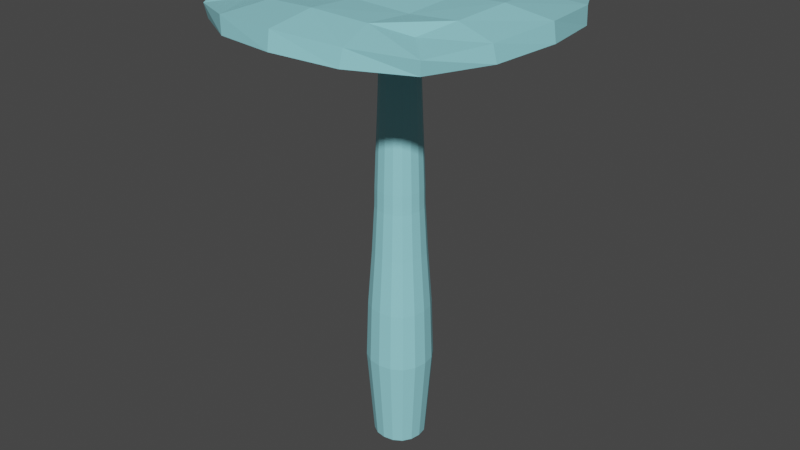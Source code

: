 # Source: shrooom02.blend  (saved by Blender 2.82.7; exported with 4.5.12 LTS)
import bpy
from mathutils import Matrix  # noqa: F401  (used for matrix-valued properties, if any)

bpy.ops.wm.read_factory_settings(use_empty=True)
scene = bpy.context.scene
scene.name = 'Scene'

# ---- collections
col_collection = bpy.data.collections.new('Collection'); scene.collection.children.link(col_collection)

# ---- materials (node trees are filled in below, after node groups)
mat_material = bpy.data.materials.new('Material')
mat_material.alpha_threshold = 0.0
mat_material.use_transparent_shadow = False
mat_material.line_color = (0.0, 0.0, 0.0, 1.0)

# ---- material node trees
mat_material.use_nodes = True; mat_material.node_tree.nodes.clear()
_N = mat_material.node_tree.nodes; _L = mat_material.node_tree.links
n0 = _N.new('ShaderNodeOutputMaterial'); n0.name = 'Material Output'; n0.location = (300, 300)
n1 = _N.new('ShaderNodeBsdfPrincipled'); n1.name = 'Principled BSDF'; n1.location = (10, 300)
n1.distribution = 'GGX'
n1.subsurface_method = 'BURLEY'
n1.inputs[0].default_value = (0.3071, 0.7324, 0.8, 1.0)
n1.inputs[2].default_value = 0.4
n1.inputs[3].default_value = 1.45
n1.inputs[27].default_value = (0.0, 0.0, 0.0, 1.0)
n1.inputs[28].default_value = 1.0
_L.new(n1.outputs[0], n0.inputs[0])
n0.is_active_output = True

# ---- world
world_world = bpy.data.worlds.new('World'); scene.world = world_world
world_world.use_nodes = True; world_world.node_tree.nodes.clear()
_N = world_world.node_tree.nodes; _L = world_world.node_tree.links
n0 = _N.new('ShaderNodeOutputWorld'); n0.name = 'World Output'; n0.location = (300, 300)
n1 = _N.new('ShaderNodeBackground'); n1.name = 'Background'; n1.location = (10, 300)
n1.inputs[0].default_value = (0.05088, 0.05088, 0.05088, 1.0)
_L.new(n1.outputs[0], n0.inputs[0])
n0.is_active_output = True
world_world.color = (0.05088, 0.05088, 0.05088)
world_world.use_sun_shadow = False
world_world.sun_shadow_jitter_overblur = 0.0

# ---- meshes
me_cube = bpy.data.meshes.new('Cube')
me_cube.from_pydata([(0.915, 0.915, 4.634), (0.915, -0.915, 4.634), (-0.915, 0.915, 4.634), (-0.915, -0.915, 4.634), (1.189, 1.189, 4.448), (0.1903, 0.1903, -0.06437), (-0.1903, -0.1903, -0.06437), (-1.189, -1.189, 4.448), (1.189, -1.189, 4.448), (0.1903, -0.1903, -0.06437), (-1.189, 1.189, 4.448), (-0.1903, 0.1903, -0.06437), (0.5429, -1.049, 4.707), (1.51e-08, -1.116, 4.747), (-0.5429, -1.049, 4.707), (1.049, 0.5429, 4.707), (1.116, -8.107e-09, 4.747), (1.049, -0.5429, 4.707), (-1.049, -0.5429, 4.707), (-1.116, 7.233e-09, 4.747), (-1.049, 0.5429, 4.707), (-0.5429, 1.049, 4.707), (2.192e-08, 1.116, 4.747), (0.5429, 1.049, 4.707), (0.5786, 0.5786, 4.682), (2.874e-08, 0.6097, 4.716), (-0.5786, 0.5786, 4.682), (0.6097, -1.663e-08, 4.716), (6.58e-09, 1.064e-08, 4.588), (-0.6097, 5.528e-09, 4.716), (0.5786, -0.5786, 4.682), (-1.942e-09, -0.6097, 4.716), (-0.5786, -0.5786, 4.682), (0.104, -0.2441, -0.06361), (0.6562, -1.513, 4.477), (1.892e-08, -0.262, -0.06295), (3.591e-08, -1.623, 4.501), (-0.104, -0.2441, -0.06361), (-0.6562, -1.513, 4.477), (-0.2441, -0.104, -0.06361), (-1.513, -0.6562, 4.477), (-0.262, -1.543e-08, -0.06295), (-1.623, -5.401e-09, 4.501), (-0.2441, 0.104, -0.06361), (-1.513, 0.6562, 4.477), (0.2441, 0.104, -0.06361), (1.513, 0.6562, 4.477), (0.262, -1.573e-08, -0.06295), (1.623, 1.78e-08, 4.501), (0.2441, -0.104, -0.06361), (1.513, -0.6562, 4.477), (-0.104, 0.2441, -0.06361), (-0.6562, 1.513, 4.477), (1.892e-08, 0.262, -0.06295), (4.984e-09, 1.623, 4.501), (0.104, 0.2441, -0.06361), (0.6562, 1.513, 4.477), (0.1741, 0.1741, 2.628), (-0.1741, -0.1741, 2.628), (0.1741, -0.1741, 2.628), (-0.1741, 0.1741, 2.628), (0.09557, -0.2224, 2.633), (1.844e-08, -0.2385, 2.637), (-0.09557, -0.2224, 2.633), (-0.2224, -0.09557, 2.633), (-0.2385, -1.702e-08, 2.637), (-0.2224, 0.09557, 2.633), (0.2224, 0.09557, 2.633), (0.2385, -1.552e-08, 2.637), (0.2224, -0.09557, 2.633), (-0.09557, 0.2224, 2.633), (1.626e-08, 0.2385, 2.637), (0.09557, 0.2224, 2.633), (-0.1515, -0.1515, 3.509), (0.08335, -0.1931, 3.517), (1.771e-08, -0.207, 3.524), (-0.08335, -0.1931, 3.517), (-0.1931, -0.08335, 3.517), (-0.207, -1.818e-08, 3.524), (-0.1931, 0.08335, 3.517), (0.1931, 0.08335, 3.517), (0.207, -1.607e-08, 3.524), (0.1931, -0.08335, 3.517), (-0.08335, 0.1931, 3.517), (1.481e-08, 0.207, 3.524), (0.08335, 0.1931, 3.517), (0.1515, 0.1515, 3.509), (0.1515, -0.1515, 3.509), (-0.1515, 0.1515, 3.509), (0.227, 0.227, 1.479), (0.227, -0.227, 1.479), (-0.227, 0.227, 1.479), (-0.227, -0.227, 1.479), (0.1243, -0.2905, 1.482), (1.947e-08, -0.3117, 1.484), (-0.1243, -0.2905, 1.482), (-0.2905, -0.1243, 1.482), (-0.3117, -1.56e-08, 1.484), (-0.2905, 0.1243, 1.482), (0.2905, 0.1243, 1.482), (0.3117, -1.482e-08, 1.484), (0.2905, -0.1243, 1.482), (-0.1243, 0.2905, 1.482), (1.807e-08, 0.3117, 1.484), (0.1243, 0.2905, 1.482), (-0.1428, -0.1428, 3.844), (0.07867, -0.1818, 3.853), (1.747e-08, -0.1949, 3.862), (-0.07867, -0.1818, 3.853), (-0.1818, -0.07867, 3.853), (-0.1949, -1.862e-08, 3.862), (-0.1818, 0.07867, 3.853), (0.1818, 0.07867, 3.853), (0.1949, -1.623e-08, 3.862), (0.1818, -0.07867, 3.853), (-0.07867, 0.1818, 3.853), (1.425e-08, 0.1949, 3.862), (0.07867, 0.1818, 3.853), (0.1428, 0.1428, 3.844), (0.1428, -0.1428, 3.844), (-0.1428, 0.1428, 3.844), (0.1633, 0.1633, 3.12), (0.1633, -0.1633, 3.12), (-0.1633, 0.1633, 3.12), (-0.1633, -0.1633, 3.12), (0.0897, -0.2083, 3.125), (1.803e-08, -0.2233, 3.13), (-0.0897, -0.2083, 3.125), (-0.2083, -0.0897, 3.125), (-0.2233, -1.768e-08, 3.13), (-0.2083, 0.0897, 3.125), (0.2083, 0.0897, 3.125), (0.2233, -1.584e-08, 3.13), (0.2083, -0.0897, 3.125), (-0.0897, 0.2083, 3.125), (1.544e-08, 0.2233, 3.13), (0.0897, 0.2083, 3.125), (-0.1956, -0.1956, 2.069), (0.1072, -0.25, 2.073), (1.883e-08, -0.2681, 2.076), (-0.1072, -0.25, 2.073), (-0.25, -0.1072, 2.073), (-0.2681, -1.645e-08, 2.076), (-0.25, 0.1072, 2.073), (0.25, 0.1072, 2.073), (0.2681, -1.527e-08, 2.076), (0.25, -0.1072, 2.073), (-0.1072, 0.25, 2.073), (1.7e-08, 0.2681, 2.076), (0.1072, 0.25, 2.073), (0.1956, 0.1956, 2.069), (0.1956, -0.1956, 2.069), (-0.1956, 0.1956, 2.069), (0.2419, 0.2419, 0.8731), (0.2419, -0.2419, 0.8731), (-0.2419, 0.2419, 0.8731), (-0.2419, -0.2419, 0.8731), (0.1323, -0.3099, 0.8744), (1.988e-08, -0.3327, 0.8755), (-0.1323, -0.3099, 0.8744), (-0.3099, -0.1323, 0.8744), (-0.3327, -1.485e-08, 0.8755), (-0.3099, 0.1323, 0.8744), (0.3099, 0.1323, 0.8744), (0.3327, -1.462e-08, 0.8755), (0.3099, -0.1323, 0.8744), (-0.1323, 0.3099, 0.8744), (1.914e-08, 0.3327, 0.8755), (0.1323, 0.3099, 0.8744), (-0.1402, -0.1402, 4.002), (0.07728, -0.1784, 4.016), (1.737e-08, -0.1913, 4.025), (-0.07728, -0.1784, 4.016), (-0.1784, -0.07728, 4.016), (-0.1913, -1.881e-08, 4.025), (-0.1784, 0.07728, 4.016), (0.1784, 0.07728, 4.016), (0.1913, -1.627e-08, 4.025), (0.1784, -0.07728, 4.016), (-0.07728, 0.1784, 4.016), (1.397e-08, 0.1913, 4.025), (0.07728, 0.1784, 4.016), (0.1402, 0.1402, 4.002), (0.1402, -0.1402, 4.002), (-0.1402, 0.1402, 4.002), (0.1467, 0.1467, 3.681), (0.1467, -0.1467, 3.681), (-0.1467, 0.1467, 3.681), (-0.1467, -0.1467, 3.681), (0.08074, -0.1868, 3.69), (1.758e-08, -0.2003, 3.698), (-0.08074, -0.1868, 3.69), (-0.1868, -0.08074, 3.69), (-0.2003, -1.841e-08, 3.698), (-0.1868, 0.08074, 3.69), (0.1868, 0.08074, 3.69), (0.2003, -1.616e-08, 3.698), (0.1868, -0.08074, 3.69), (-0.08074, 0.1868, 3.69), (1.452e-08, 0.2003, 3.698), (0.08074, 0.1868, 3.69), (-0.4247, -0.4247, 4.226), (0.2343, -0.5404, 4.243), (2.875e-08, -0.5796, 4.26), (-0.2343, -0.5404, 4.243), (-0.5404, -0.2343, 4.243), (-0.5796, -5.668e-09, 4.26), (-0.5404, 0.2343, 4.243), (0.5404, 0.2343, 4.243), (0.5796, 2.547e-09, 4.26), (0.5404, -0.2343, 4.243), (-0.2343, 0.5404, 4.243), (1.779e-08, 0.5796, 4.26), (0.2343, 0.5404, 4.243), (0.4247, 0.4247, 4.226), (0.4247, -0.4247, 4.226), (-0.4247, 0.4247, 4.226), (-0.9728, -0.9728, 4.348), (0.5368, -1.238, 4.373), (3.404e-08, -1.327, 4.395), (-0.5368, -1.238, 4.373), (-1.238, -0.5368, 4.373), (-1.327, -8.999e-09, 4.395), (-1.238, 0.5368, 4.373), (1.238, 0.5368, 4.373), (1.327, 9.961e-09, 4.395), (1.238, -0.5368, 4.373), (-0.5368, 1.238, 4.373), (8.759e-09, 1.327, 4.395), (0.5368, 1.238, 4.373), (0.9728, 0.9728, 4.348), (0.9728, -0.9728, 4.348), (-0.9728, 0.9728, 4.348), (1.211, 1.211, 4.588), (-1.211, -1.211, 4.588), (1.211, -1.211, 4.588), (-1.211, 1.211, 4.588), (0.6843, -1.492, 4.647), (2.8e-08, -1.596, 4.684), (-0.6843, -1.492, 4.647), (-1.492, -0.6843, 4.647), (-1.596, 3.467e-09, 4.684), (-1.492, 0.6843, 4.647), (1.492, 0.6843, 4.647), (1.596, 1.308e-08, 4.684), (1.492, -0.6843, 4.647), (-0.6843, 1.492, 4.647), (9.427e-09, 1.596, 4.684), (0.6843, 1.492, 4.647), (0.1728, 0.1728, 2.758), (0.1728, -0.1728, 2.758), (-0.1728, 0.1728, 2.758), (-0.1728, -0.1728, 2.758), (0.09483, -0.2206, 2.763), (1.829e-08, -0.2366, 2.767), (-0.09483, -0.2206, 2.763), (-0.2206, -0.09483, 2.763), (-0.2366, -1.726e-08, 2.767), (-0.2206, 0.09483, 2.763), (0.2206, 0.09483, 2.763), (0.2366, -1.566e-08, 2.767), (0.2206, -0.09483, 2.763), (-0.09483, 0.2206, 2.763), (1.598e-08, 0.2366, 2.767), (0.09483, 0.2206, 2.763), (-0.1789, -0.1789, 2.487), (0.09815, -0.2285, 2.492), (1.846e-08, -0.2452, 2.496), (-0.09815, -0.2285, 2.492), (-0.2285, -0.09815, 2.492), (-0.2452, -1.697e-08, 2.496), (-0.2285, 0.09815, 2.492), (0.2285, 0.09815, 2.492), (0.2452, -1.554e-08, 2.496), (0.2285, -0.09815, 2.492), (-0.09815, 0.2285, 2.492), (1.635e-08, 0.2452, 2.496), (0.09815, 0.2285, 2.492), (0.1789, 0.1789, 2.487), (0.1789, -0.1789, 2.487), (-0.1789, 0.1789, 2.487), (-0.1755, -0.1755, 2.558), (0.09629, -0.2241, 2.563), (1.848e-08, -0.2404, 2.567), (-0.09629, -0.2241, 2.563), (-0.2241, -0.09629, 2.563), (-0.2404, -1.695e-08, 2.567), (-0.2241, 0.09629, 2.563), (0.2241, 0.09629, 2.563), (0.2404, -1.549e-08, 2.567), (0.2241, -0.09629, 2.563), (-0.09629, 0.2241, 2.563), (1.635e-08, 0.2404, 2.567), (0.09629, 0.2241, 2.563), (0.1755, 0.1755, 2.558), (0.1755, -0.1755, 2.558), (-0.1755, 0.1755, 2.558)], [], [(24, 25, 28, 27), (25, 26, 29, 28), (27, 28, 31, 30), (28, 29, 32, 31), (0, 23, 24, 15), (23, 22, 25, 24), (22, 21, 26, 25), (21, 2, 20, 26), (26, 20, 19, 29), (29, 19, 18, 32), (32, 18, 3, 14), (31, 32, 14, 13), (30, 31, 13, 12), (17, 30, 12, 1), (16, 27, 30, 17), (15, 24, 27, 16), (218, 34, 36, 219), (219, 36, 38, 220), (231, 8, 34, 218), (235, 1, 12, 237), (237, 12, 13, 238), (238, 13, 14, 239), (239, 14, 3, 234), (220, 38, 7, 217), (221, 40, 42, 222), (222, 42, 44, 223), (217, 7, 40, 221), (234, 3, 18, 240), (240, 18, 19, 241), (241, 19, 20, 242), (242, 20, 2, 236), (223, 44, 10, 232), (224, 46, 48, 225), (225, 48, 50, 226), (230, 4, 46, 224), (233, 0, 15, 243), (243, 15, 16, 244), (244, 16, 17, 245), (245, 17, 1, 235), (226, 50, 8, 231), (227, 52, 54, 228), (228, 54, 56, 229), (232, 10, 52, 227), (236, 2, 21, 246), (246, 21, 22, 247), (247, 22, 23, 248), (248, 23, 0, 233), (229, 56, 4, 230), (293, 72, 57, 294), (296, 60, 70, 291), (292, 71, 72, 293), (291, 70, 71, 292), (290, 69, 59, 295), (294, 57, 67, 288), (289, 68, 69, 290), (288, 67, 68, 289), (287, 66, 60, 296), (281, 58, 64, 285), (286, 65, 66, 287), (285, 64, 65, 286), (284, 63, 58, 281), (295, 59, 61, 282), (283, 62, 63, 284), (282, 61, 62, 283), (136, 85, 86, 121), (123, 88, 83, 134), (135, 84, 85, 136), (134, 83, 84, 135), (133, 82, 87, 122), (121, 86, 80, 131), (132, 81, 82, 133), (131, 80, 81, 132), (130, 79, 88, 123), (124, 73, 77, 128), (129, 78, 79, 130), (128, 77, 78, 129), (127, 76, 73, 124), (122, 87, 74, 125), (126, 75, 76, 127), (125, 74, 75, 126), (157, 93, 94, 158), (158, 94, 95, 159), (154, 90, 93, 157), (159, 95, 92, 156), (160, 96, 97, 161), (161, 97, 98, 162), (156, 92, 96, 160), (162, 98, 91, 155), (163, 99, 100, 164), (164, 100, 101, 165), (153, 89, 99, 163), (165, 101, 90, 154), (166, 102, 103, 167), (167, 103, 104, 168), (155, 91, 102, 166), (168, 104, 89, 153), (200, 117, 118, 185), (187, 120, 115, 198), (199, 116, 117, 200), (198, 115, 116, 199), (197, 114, 119, 186), (185, 118, 112, 195), (196, 113, 114, 197), (195, 112, 113, 196), (194, 111, 120, 187), (188, 105, 109, 192), (193, 110, 111, 194), (192, 109, 110, 193), (191, 108, 105, 188), (186, 119, 106, 189), (190, 107, 108, 191), (189, 106, 107, 190), (253, 125, 126, 254), (254, 126, 127, 255), (250, 122, 125, 253), (255, 127, 124, 252), (256, 128, 129, 257), (257, 129, 130, 258), (252, 124, 128, 256), (258, 130, 123, 251), (259, 131, 132, 260), (260, 132, 133, 261), (249, 121, 131, 259), (261, 133, 122, 250), (262, 134, 135, 263), (263, 135, 136, 264), (251, 123, 134, 262), (264, 136, 121, 249), (93, 138, 139, 94), (94, 139, 140, 95), (90, 151, 138, 93), (95, 140, 137, 92), (96, 141, 142, 97), (97, 142, 143, 98), (92, 137, 141, 96), (98, 143, 152, 91), (99, 144, 145, 100), (100, 145, 146, 101), (89, 150, 144, 99), (101, 146, 151, 90), (102, 147, 148, 103), (103, 148, 149, 104), (91, 152, 147, 102), (104, 149, 150, 89), (55, 168, 153, 5), (11, 155, 166, 51), (53, 167, 168, 55), (51, 166, 167, 53), (49, 165, 154, 9), (5, 153, 163, 45), (47, 164, 165, 49), (45, 163, 164, 47), (43, 162, 155, 11), (6, 156, 160, 39), (41, 161, 162, 43), (39, 160, 161, 41), (37, 159, 156, 6), (9, 154, 157, 33), (35, 158, 159, 37), (33, 157, 158, 35), (117, 181, 182, 118), (120, 184, 179, 115), (116, 180, 181, 117), (115, 179, 180, 116), (114, 178, 183, 119), (118, 182, 176, 112), (113, 177, 178, 114), (112, 176, 177, 113), (111, 175, 184, 120), (105, 169, 173, 109), (110, 174, 175, 111), (109, 173, 174, 110), (108, 172, 169, 105), (119, 183, 170, 106), (107, 171, 172, 108), (106, 170, 171, 107), (74, 189, 190, 75), (75, 190, 191, 76), (87, 186, 189, 74), (76, 191, 188, 73), (77, 192, 193, 78), (78, 193, 194, 79), (73, 188, 192, 77), (79, 194, 187, 88), (80, 195, 196, 81), (81, 196, 197, 82), (86, 185, 195, 80), (82, 197, 186, 87), (83, 198, 199, 84), (84, 199, 200, 85), (88, 187, 198, 83), (85, 200, 185, 86), (181, 213, 214, 182), (184, 216, 211, 179), (180, 212, 213, 181), (179, 211, 212, 180), (178, 210, 215, 183), (182, 214, 208, 176), (177, 209, 210, 178), (176, 208, 209, 177), (175, 207, 216, 184), (169, 201, 205, 173), (174, 206, 207, 175), (173, 205, 206, 174), (172, 204, 201, 169), (183, 215, 202, 170), (171, 203, 204, 172), (170, 202, 203, 171), (213, 229, 230, 214), (216, 232, 227, 211), (212, 228, 229, 213), (211, 227, 228, 212), (210, 226, 231, 215), (214, 230, 224, 208), (209, 225, 226, 210), (208, 224, 225, 209), (207, 223, 232, 216), (201, 217, 221, 205), (206, 222, 223, 207), (205, 221, 222, 206), (204, 220, 217, 201), (215, 231, 218, 202), (203, 219, 220, 204), (202, 218, 219, 203), (56, 248, 233, 4), (54, 247, 248, 56), (52, 246, 247, 54), (10, 236, 246, 52), (50, 245, 235, 8), (48, 244, 245, 50), (46, 243, 244, 48), (4, 233, 243, 46), (44, 242, 236, 10), (42, 241, 242, 44), (40, 240, 241, 42), (7, 234, 240, 40), (38, 239, 234, 7), (36, 238, 239, 38), (34, 237, 238, 36), (8, 235, 237, 34), (168, 167, 166, 155, 162, 161, 160, 156, 159, 158, 157, 154, 165, 164, 163, 153), (72, 264, 249, 57), (60, 251, 262, 70), (71, 263, 264, 72), (70, 262, 263, 71), (69, 261, 250, 59), (57, 249, 259, 67), (68, 260, 261, 69), (67, 259, 260, 68), (66, 258, 251, 60), (58, 252, 256, 64), (65, 257, 258, 66), (64, 256, 257, 65), (63, 255, 252, 58), (59, 250, 253, 61), (62, 254, 255, 63), (61, 253, 254, 62), (138, 266, 267, 139), (139, 267, 268, 140), (151, 279, 266, 138), (140, 268, 265, 137), (141, 269, 270, 142), (142, 270, 271, 143), (137, 265, 269, 141), (143, 271, 280, 152), (144, 272, 273, 145), (145, 273, 274, 146), (150, 278, 272, 144), (146, 274, 279, 151), (147, 275, 276, 148), (148, 276, 277, 149), (152, 280, 275, 147), (149, 277, 278, 150), (266, 282, 283, 267), (267, 283, 284, 268), (279, 295, 282, 266), (268, 284, 281, 265), (269, 285, 286, 270), (270, 286, 287, 271), (265, 281, 285, 269), (271, 287, 296, 280), (272, 288, 289, 273), (273, 289, 290, 274), (278, 294, 288, 272), (274, 290, 295, 279), (275, 291, 292, 276), (276, 292, 293, 277), (280, 296, 291, 275), (277, 293, 294, 278)])
_uv = me_cube.uv_layers.new(name='UVMap')
_uv.uv.foreach_set('vector', [0.696, 0.5546, 0.7528, 0.5599, 0.7517, 0.625, 0.6925, 0.625, 0.7528, 0.5599, 0.8129, 0.5622, 0.8127, 0.625, 0.7517, 0.625, 0.6925, 0.625, 0.7517, 0.625, 0.7528, 0.6901, 0.696, 0.6954, 0.7517, 0.625, 0.8127, 0.625, 0.8129, 0.6878, 0.7528, 0.6901, 0.6667, 0.4583, 0.7051, 0.4824, 0.696, 0.5546, 0.6379, 0.5505, 0.7051, 0.4824, 0.7552, 0.4948, 0.7528, 0.5599, 0.696, 0.5546, 0.7552, 0.4948, 0.8132, 0.4993, 0.8129, 0.5622, 0.7528, 0.5599, 0.8132, 0.4993, 0.875, 0.5, 0.875, 0.5625, 0.8129, 0.5622, 0.8129, 0.5622, 0.875, 0.5625, 0.875, 0.625, 0.8127, 0.625, 0.8127, 0.625, 0.875, 0.625, 0.875, 0.6875, 0.8129, 0.6878, 0.8129, 0.6878, 0.875, 0.6875, 0.875, 0.75, 0.8132, 0.7507, 0.7528, 0.6901, 0.8129, 0.6878, 0.8132, 0.7507, 0.7552, 0.7552, 0.696, 0.6954, 0.7528, 0.6901, 0.7552, 0.7552, 0.7051, 0.7676, 0.6379, 0.6995, 0.696, 0.6954, 0.7051, 0.7676, 0.6667, 0.7917, 0.6319, 0.625, 0.6925, 0.625, 0.696, 0.6954, 0.6379, 0.6995, 0.6379, 0.5505, 0.696, 0.5546, 0.6925, 0.625, 0.6319, 0.625, 0.5701, 0.821, 0.5704, 0.821, 0.5651, 0.8778, 0.5648, 0.8778, 0.5648, 0.8778, 0.5651, 0.8778, 0.5628, 0.9379, 0.5625, 0.9379, 0.5742, 0.7629, 0.5745, 0.7629, 0.5704, 0.821, 0.5701, 0.821, 0.6067, 0.773, 0.6667, 0.7917, 0.6426, 0.8301, 0.5956, 0.8242, 0.5956, 0.8242, 0.6426, 0.8301, 0.6302, 0.8802, 0.5878, 0.8787, 0.5878, 0.8787, 0.6302, 0.8802, 0.6257, 0.9382, 0.5848, 0.938, 0.5848, 0.938, 0.6257, 0.9382, 0.625, 1.0, 0.5843, 1.0, 0.5625, 0.9379, 0.5628, 0.9379, 0.5625, 1.0, 0.5622, 1.0, 0.5622, 0.0625, 0.5625, 0.0625, 0.5625, 0.125, 0.5622, 0.125, 0.5622, 0.125, 0.5625, 0.125, 0.5625, 0.1875, 0.5622, 0.1875, 0.5622, 0.0, 0.5625, 0.0, 0.5625, 0.0625, 0.5622, 0.0625, 0.5843, 0.0, 0.625, 0.0, 0.625, 0.0625, 0.5843, 0.0625, 0.5843, 0.0625, 0.625, 0.0625, 0.625, 0.125, 0.5843, 0.125, 0.5843, 0.125, 0.625, 0.125, 0.625, 0.1875, 0.5843, 0.1875, 0.5843, 0.1875, 0.625, 0.1875, 0.625, 0.25, 0.5843, 0.25, 0.5622, 0.1875, 0.5625, 0.1875, 0.5625, 0.25, 0.5622, 0.25, 0.5699, 0.5548, 0.5703, 0.5547, 0.5673, 0.625, 0.5669, 0.625, 0.5669, 0.625, 0.5673, 0.625, 0.5703, 0.6953, 0.5699, 0.6952, 0.5742, 0.4871, 0.5745, 0.4871, 0.5703, 0.5547, 0.5699, 0.5548, 0.6067, 0.477, 0.6667, 0.4583, 0.6379, 0.5505, 0.5939, 0.5532, 0.5939, 0.5532, 0.6379, 0.5505, 0.6319, 0.625, 0.5899, 0.625, 0.5899, 0.625, 0.6319, 0.625, 0.6379, 0.6995, 0.5939, 0.6968, 0.5939, 0.6968, 0.6379, 0.6995, 0.6667, 0.7917, 0.6067, 0.773, 0.5699, 0.6952, 0.5703, 0.6953, 0.5745, 0.7629, 0.5742, 0.7629, 0.5625, 0.3121, 0.5628, 0.3121, 0.5651, 0.3722, 0.5648, 0.3722, 0.5648, 0.3722, 0.5651, 0.3722, 0.5704, 0.429, 0.5701, 0.429, 0.5622, 0.25, 0.5625, 0.25, 0.5628, 0.3121, 0.5625, 0.3121, 0.5843, 0.25, 0.625, 0.25, 0.6257, 0.3118, 0.5848, 0.312, 0.5848, 0.312, 0.6257, 0.3118, 0.6302, 0.3698, 0.5878, 0.3713, 0.5878, 0.3713, 0.6302, 0.3698, 0.6426, 0.4199, 0.5956, 0.4258, 0.5956, 0.4258, 0.6426, 0.4199, 0.6667, 0.4583, 0.6067, 0.477, 0.5701, 0.429, 0.5704, 0.429, 0.5745, 0.4871, 0.5742, 0.4871, 0.5341, 0.4308, 0.5351, 0.4307, 0.5371, 0.4901, 0.5361, 0.4902, 0.5302, 0.25, 0.5311, 0.25, 0.5313, 0.3122, 0.5304, 0.3122, 0.5315, 0.3727, 0.5324, 0.3727, 0.5351, 0.4307, 0.5341, 0.4308, 0.5304, 0.3122, 0.5313, 0.3122, 0.5324, 0.3727, 0.5315, 0.3727, 0.534, 0.6937, 0.535, 0.6938, 0.5371, 0.7599, 0.5361, 0.7598, 0.5361, 0.4902, 0.5371, 0.4901, 0.535, 0.5562, 0.534, 0.5563, 0.5326, 0.625, 0.5335, 0.625, 0.535, 0.6938, 0.534, 0.6937, 0.534, 0.5563, 0.535, 0.5562, 0.5335, 0.625, 0.5326, 0.625, 0.5302, 0.1875, 0.5311, 0.1875, 0.5311, 0.25, 0.5302, 0.25, 0.5302, 0.0, 0.5311, 0.0, 0.5311, 0.0625, 0.5302, 0.0625, 0.5302, 0.125, 0.5311, 0.125, 0.5311, 0.1875, 0.5302, 0.1875, 0.5302, 0.0625, 0.5311, 0.0625, 0.5311, 0.125, 0.5302, 0.125, 0.5304, 0.9378, 0.5313, 0.9378, 0.5311, 1.0, 0.5302, 1.0, 0.5361, 0.7598, 0.5371, 0.7599, 0.5351, 0.8193, 0.5341, 0.8192, 0.5315, 0.8773, 0.5324, 0.8773, 0.5313, 0.9378, 0.5304, 0.9378, 0.5341, 0.8192, 0.5351, 0.8193, 0.5324, 0.8773, 0.5315, 0.8773, 0.5439, 0.4303, 0.5527, 0.4298, 0.5558, 0.4886, 0.5465, 0.4893, 0.539, 0.25, 0.5468, 0.25, 0.5471, 0.3122, 0.5392, 0.3122, 0.5406, 0.3726, 0.5488, 0.3725, 0.5527, 0.4298, 0.5439, 0.4303, 0.5392, 0.3122, 0.5471, 0.3122, 0.5488, 0.3725, 0.5406, 0.3726, 0.5438, 0.6941, 0.5526, 0.6945, 0.5558, 0.7614, 0.5465, 0.7607, 0.5465, 0.4893, 0.5558, 0.4886, 0.5526, 0.5555, 0.5438, 0.5559, 0.5419, 0.625, 0.5504, 0.625, 0.5526, 0.6945, 0.5438, 0.6941, 0.5438, 0.5559, 0.5526, 0.5555, 0.5504, 0.625, 0.5419, 0.625, 0.539, 0.1875, 0.5468, 0.1875, 0.5468, 0.25, 0.539, 0.25, 0.539, 0.0, 0.5468, 0.0, 0.5468, 0.0625, 0.539, 0.0625, 0.539, 0.125, 0.5468, 0.125, 0.5468, 0.1875, 0.539, 0.1875, 0.539, 0.0625, 0.5468, 0.0625, 0.5468, 0.125, 0.539, 0.125, 0.5392, 0.9378, 0.5471, 0.9378, 0.5468, 1.0, 0.539, 1.0, 0.5465, 0.7607, 0.5558, 0.7614, 0.5527, 0.8202, 0.5439, 0.8197, 0.5406, 0.8774, 0.5488, 0.8775, 0.5471, 0.9378, 0.5392, 0.9378, 0.5439, 0.8197, 0.5527, 0.8202, 0.5488, 0.8775, 0.5406, 0.8774, 0.5088, 0.8179, 0.5175, 0.8184, 0.5162, 0.877, 0.5081, 0.8769, 0.5081, 0.8769, 0.5162, 0.877, 0.5156, 0.9378, 0.5078, 0.9377, 0.5093, 0.7577, 0.5186, 0.7584, 0.5175, 0.8184, 0.5088, 0.8179, 0.5078, 0.9377, 0.5156, 0.9378, 0.5156, 1.0, 0.5078, 1.0, 0.5078, 0.0625, 0.5156, 0.0625, 0.5156, 0.125, 0.5078, 0.125, 0.5078, 0.125, 0.5156, 0.125, 0.5156, 0.1875, 0.5078, 0.1875, 0.5078, 0.0, 0.5156, 0.0, 0.5156, 0.0625, 0.5078, 0.0625, 0.5078, 0.1875, 0.5156, 0.1875, 0.5156, 0.25, 0.5078, 0.25, 0.5087, 0.5574, 0.5175, 0.557, 0.5168, 0.625, 0.5084, 0.625, 0.5084, 0.625, 0.5168, 0.625, 0.5175, 0.693, 0.5087, 0.6926, 0.5093, 0.4923, 0.5186, 0.4916, 0.5175, 0.557, 0.5087, 0.5574, 0.5087, 0.6926, 0.5175, 0.693, 0.5186, 0.7584, 0.5093, 0.7577, 0.5078, 0.3123, 0.5156, 0.3122, 0.5162, 0.373, 0.5081, 0.3731, 0.5081, 0.3731, 0.5162, 0.373, 0.5175, 0.4316, 0.5088, 0.4321, 0.5078, 0.25, 0.5156, 0.25, 0.5156, 0.3122, 0.5078, 0.3123, 0.5088, 0.4321, 0.5175, 0.4316, 0.5186, 0.4916, 0.5093, 0.4923, 0.5572, 0.4296, 0.5616, 0.4294, 0.5652, 0.4878, 0.5605, 0.4882, 0.5507, 0.25, 0.5547, 0.25, 0.5549, 0.3122, 0.551, 0.3122, 0.5529, 0.3724, 0.5569, 0.3723, 0.5616, 0.4294, 0.5572, 0.4296, 0.551, 0.3122, 0.5549, 0.3122, 0.5569, 0.3723, 0.5529, 0.3724, 0.557, 0.6947, 0.5614, 0.6949, 0.5652, 0.7622, 0.5605, 0.7618, 0.5605, 0.4882, 0.5652, 0.4878, 0.5614, 0.5551, 0.557, 0.5553, 0.5546, 0.625, 0.5588, 0.625, 0.5614, 0.6949, 0.557, 0.6947, 0.557, 0.5553, 0.5614, 0.5551, 0.5588, 0.625, 0.5546, 0.625, 0.5507, 0.1875, 0.5547, 0.1875, 0.5547, 0.25, 0.5507, 0.25, 0.5507, 0.0, 0.5547, 0.0, 0.5547, 0.0625, 0.5507, 0.0625, 0.5507, 0.125, 0.5547, 0.125, 0.5547, 0.1875, 0.5507, 0.1875, 0.5507, 0.0625, 0.5547, 0.0625, 0.5547, 0.125, 0.5507, 0.125, 0.551, 0.9378, 0.5549, 0.9378, 0.5547, 1.0, 0.5507, 1.0, 0.5605, 0.7618, 0.5652, 0.7622, 0.5616, 0.8206, 0.5572, 0.8204, 0.5529, 0.8776, 0.5569, 0.8777, 0.5549, 0.9378, 0.551, 0.9378, 0.5572, 0.8204, 0.5616, 0.8206, 0.5569, 0.8777, 0.5529, 0.8776, 0.5374, 0.8194, 0.5439, 0.8197, 0.5406, 0.8774, 0.5346, 0.8773, 0.5346, 0.8773, 0.5406, 0.8774, 0.5392, 0.9378, 0.5334, 0.9378, 0.5396, 0.7601, 0.5465, 0.7607, 0.5439, 0.8197, 0.5374, 0.8194, 0.5334, 0.9378, 0.5392, 0.9378, 0.539, 1.0, 0.5332, 1.0, 0.5332, 0.0625, 0.539, 0.0625, 0.539, 0.125, 0.5332, 0.125, 0.5332, 0.125, 0.539, 0.125, 0.539, 0.1875, 0.5332, 0.1875, 0.5332, 0.0, 0.539, 0.0, 0.539, 0.0625, 0.5332, 0.0625, 0.5332, 0.1875, 0.539, 0.1875, 0.539, 0.25, 0.5332, 0.25, 0.5373, 0.5561, 0.5438, 0.5559, 0.5419, 0.625, 0.5357, 0.625, 0.5357, 0.625, 0.5419, 0.625, 0.5438, 0.6941, 0.5373, 0.6939, 0.5396, 0.4899, 0.5465, 0.4893, 0.5438, 0.5559, 0.5373, 0.5561, 0.5373, 0.6939, 0.5438, 0.6941, 0.5465, 0.7607, 0.5396, 0.7601, 0.5334, 0.3122, 0.5392, 0.3122, 0.5406, 0.3726, 0.5346, 0.3727, 0.5346, 0.3727, 0.5406, 0.3726, 0.5439, 0.4303, 0.5374, 0.4306, 0.5332, 0.25, 0.539, 0.25, 0.5392, 0.3122, 0.5334, 0.3122, 0.5374, 0.4306, 0.5439, 0.4303, 0.5465, 0.4893, 0.5396, 0.4899, 0.5175, 0.8184, 0.5263, 0.8188, 0.5243, 0.8771, 0.5162, 0.877, 0.5162, 0.877, 0.5243, 0.8771, 0.5235, 0.9378, 0.5156, 0.9378, 0.5186, 0.7584, 0.5278, 0.7592, 0.5263, 0.8188, 0.5175, 0.8184, 0.5156, 0.9378, 0.5235, 0.9378, 0.5233, 1.0, 0.5156, 1.0, 0.5156, 0.0625, 0.5233, 0.0625, 0.5233, 0.125, 0.5156, 0.125, 0.5156, 0.125, 0.5233, 0.125, 0.5233, 0.1875, 0.5156, 0.1875, 0.5156, 0.0, 0.5233, 0.0, 0.5233, 0.0625, 0.5156, 0.0625, 0.5156, 0.1875, 0.5233, 0.1875, 0.5233, 0.25, 0.5156, 0.25, 0.5175, 0.557, 0.5262, 0.5566, 0.5251, 0.625, 0.5168, 0.625, 0.5168, 0.625, 0.5251, 0.625, 0.5262, 0.6934, 0.5175, 0.693, 0.5186, 0.4916, 0.5278, 0.4908, 0.5262, 0.5566, 0.5175, 0.557, 0.5175, 0.693, 0.5262, 0.6934, 0.5278, 0.7592, 0.5186, 0.7584, 0.5156, 0.3122, 0.5235, 0.3122, 0.5243, 0.3729, 0.5162, 0.373, 0.5162, 0.373, 0.5243, 0.3729, 0.5263, 0.4312, 0.5175, 0.4316, 0.5156, 0.25, 0.5233, 0.25, 0.5235, 0.3122, 0.5156, 0.3122, 0.5175, 0.4316, 0.5263, 0.4312, 0.5278, 0.4908, 0.5186, 0.4916, 0.5, 0.4325, 0.5088, 0.4321, 0.5093, 0.4923, 0.5, 0.4931, 0.5, 0.25, 0.5078, 0.25, 0.5078, 0.3123, 0.5, 0.3123, 0.5, 0.3733, 0.5081, 0.3731, 0.5088, 0.4321, 0.5, 0.4325, 0.5, 0.3123, 0.5078, 0.3123, 0.5081, 0.3731, 0.5, 0.3733, 0.5, 0.6923, 0.5087, 0.6926, 0.5093, 0.7577, 0.5, 0.7569, 0.5, 0.4931, 0.5093, 0.4923, 0.5087, 0.5574, 0.5, 0.5577, 0.5, 0.625, 0.5084, 0.625, 0.5087, 0.6926, 0.5, 0.6923, 0.5, 0.5577, 0.5087, 0.5574, 0.5084, 0.625, 0.5, 0.625, 0.5, 0.1875, 0.5078, 0.1875, 0.5078, 0.25, 0.5, 0.25, 0.5, 0.0, 0.5078, 0.0, 0.5078, 0.0625, 0.5, 0.0625, 0.5, 0.125, 0.5078, 0.125, 0.5078, 0.1875, 0.5, 0.1875, 0.5, 0.0625, 0.5078, 0.0625, 0.5078, 0.125, 0.5, 0.125, 0.5, 0.9377, 0.5078, 0.9377, 0.5078, 1.0, 0.5, 1.0, 0.5, 0.7569, 0.5093, 0.7577, 0.5088, 0.8179, 0.5, 0.8175, 0.5, 0.8767, 0.5081, 0.8769, 0.5078, 0.9377, 0.5, 0.9377, 0.5, 0.8175, 0.5088, 0.8179, 0.5081, 0.8769, 0.5, 0.8767, 0.5616, 0.4294, 0.566, 0.4292, 0.5699, 0.4875, 0.5652, 0.4878, 0.5547, 0.25, 0.5586, 0.25, 0.5589, 0.3122, 0.5549, 0.3122, 0.5569, 0.3723, 0.561, 0.3722, 0.566, 0.4292, 0.5616, 0.4294, 0.5549, 0.3122, 0.5589, 0.3122, 0.561, 0.3722, 0.5569, 0.3723, 0.5614, 0.6949, 0.5659, 0.6951, 0.5699, 0.7625, 0.5652, 0.7622, 0.5652, 0.4878, 0.5699, 0.4875, 0.5659, 0.5549, 0.5614, 0.5551, 0.5588, 0.625, 0.5631, 0.625, 0.5659, 0.6951, 0.5614, 0.6949, 0.5614, 0.5551, 0.5659, 0.5549, 0.5631, 0.625, 0.5588, 0.625, 0.5547, 0.1875, 0.5586, 0.1875, 0.5586, 0.25, 0.5547, 0.25, 0.5547, 0.0, 0.5586, 0.0, 0.5586, 0.0625, 0.5547, 0.0625, 0.5547, 0.125, 0.5586, 0.125, 0.5586, 0.1875, 0.5547, 0.1875, 0.5547, 0.0625, 0.5586, 0.0625, 0.5586, 0.125, 0.5547, 0.125, 0.5549, 0.9378, 0.5589, 0.9378, 0.5586, 1.0, 0.5547, 1.0, 0.5652, 0.7622, 0.5699, 0.7625, 0.566, 0.8208, 0.5616, 0.8206, 0.5569, 0.8777, 0.561, 0.8778, 0.5589, 0.9378, 0.5549, 0.9378, 0.5616, 0.8206, 0.566, 0.8208, 0.561, 0.8778, 0.5569, 0.8777, 0.5527, 0.8202, 0.5572, 0.8204, 0.5529, 0.8776, 0.5488, 0.8775, 0.5488, 0.8775, 0.5529, 0.8776, 0.551, 0.9378, 0.5471, 0.9378, 0.5558, 0.7614, 0.5605, 0.7618, 0.5572, 0.8204, 0.5527, 0.8202, 0.5471, 0.9378, 0.551, 0.9378, 0.5507, 1.0, 0.5468, 1.0, 0.5468, 0.0625, 0.5507, 0.0625, 0.5507, 0.125, 0.5468, 0.125, 0.5468, 0.125, 0.5507, 0.125, 0.5507, 0.1875, 0.5468, 0.1875, 0.5468, 0.0, 0.5507, 0.0, 0.5507, 0.0625, 0.5468, 0.0625, 0.5468, 0.1875, 0.5507, 0.1875, 0.5507, 0.25, 0.5468, 0.25, 0.5526, 0.5555, 0.557, 0.5553, 0.5546, 0.625, 0.5504, 0.625, 0.5504, 0.625, 0.5546, 0.625, 0.557, 0.6947, 0.5526, 0.6945, 0.5558, 0.4886, 0.5605, 0.4882, 0.557, 0.5553, 0.5526, 0.5555, 0.5526, 0.6945, 0.557, 0.6947, 0.5605, 0.7618, 0.5558, 0.7614, 0.5471, 0.3122, 0.551, 0.3122, 0.5529, 0.3724, 0.5488, 0.3725, 0.5488, 0.3725, 0.5529, 0.3724, 0.5572, 0.4296, 0.5527, 0.4298, 0.5468, 0.25, 0.5507, 0.25, 0.551, 0.3122, 0.5471, 0.3122, 0.5527, 0.4298, 0.5572, 0.4296, 0.5605, 0.4882, 0.5558, 0.4886, 0.566, 0.4292, 0.5682, 0.4291, 0.5722, 0.4873, 0.5699, 0.4875, 0.5586, 0.25, 0.5605, 0.25, 0.5609, 0.3122, 0.5589, 0.3122, 0.561, 0.3722, 0.5631, 0.3722, 0.5682, 0.4291, 0.566, 0.4292, 0.5589, 0.3122, 0.5609, 0.3122, 0.5631, 0.3722, 0.561, 0.3722, 0.5659, 0.6951, 0.5681, 0.6952, 0.5722, 0.7627, 0.5699, 0.7625, 0.5699, 0.4875, 0.5722, 0.4873, 0.5681, 0.5548, 0.5659, 0.5549, 0.5631, 0.625, 0.5652, 0.625, 0.5681, 0.6952, 0.5659, 0.6951, 0.5659, 0.5549, 0.5681, 0.5548, 0.5652, 0.625, 0.5631, 0.625, 0.5586, 0.1875, 0.5605, 0.1875, 0.5605, 0.25, 0.5586, 0.25, 0.5586, 0.0, 0.5605, 0.0, 0.5605, 0.0625, 0.5586, 0.0625, 0.5586, 0.125, 0.5605, 0.125, 0.5605, 0.1875, 0.5586, 0.1875, 0.5586, 0.0625, 0.5605, 0.0625, 0.5605, 0.125, 0.5586, 0.125, 0.5589, 0.9378, 0.5609, 0.9378, 0.5605, 1.0, 0.5586, 1.0, 0.5699, 0.7625, 0.5722, 0.7627, 0.5682, 0.8209, 0.566, 0.8208, 0.561, 0.8778, 0.5631, 0.8778, 0.5609, 0.9378, 0.5589, 0.9378, 0.566, 0.8208, 0.5682, 0.8209, 0.5631, 0.8778, 0.561, 0.8778, 0.5682, 0.4291, 0.5701, 0.429, 0.5742, 0.4871, 0.5722, 0.4873, 0.5605, 0.25, 0.5622, 0.25, 0.5625, 0.3121, 0.5609, 0.3122, 0.5631, 0.3722, 0.5648, 0.3722, 0.5701, 0.429, 0.5682, 0.4291, 0.5609, 0.3122, 0.5625, 0.3121, 0.5648, 0.3722, 0.5631, 0.3722, 0.5681, 0.6952, 0.5699, 0.6952, 0.5742, 0.7629, 0.5722, 0.7627, 0.5722, 0.4873, 0.5742, 0.4871, 0.5699, 0.5548, 0.5681, 0.5548, 0.5652, 0.625, 0.5669, 0.625, 0.5699, 0.6952, 0.5681, 0.6952, 0.5681, 0.5548, 0.5699, 0.5548, 0.5669, 0.625, 0.5652, 0.625, 0.5605, 0.1875, 0.5622, 0.1875, 0.5622, 0.25, 0.5605, 0.25, 0.5605, 0.0, 0.5622, 0.0, 0.5622, 0.0625, 0.5605, 0.0625, 0.5605, 0.125, 0.5622, 0.125, 0.5622, 0.1875, 0.5605, 0.1875, 0.5605, 0.0625, 0.5622, 0.0625, 0.5622, 0.125, 0.5605, 0.125, 0.5609, 0.9378, 0.5625, 0.9379, 0.5622, 1.0, 0.5605, 1.0, 0.5722, 0.7627, 0.5742, 0.7629, 0.5701, 0.821, 0.5682, 0.8209, 0.5631, 0.8778, 0.5648, 0.8778, 0.5625, 0.9379, 0.5609, 0.9378, 0.5682, 0.8209, 0.5701, 0.821, 0.5648, 0.8778, 0.5631, 0.8778, 0.5704, 0.429, 0.5956, 0.4258, 0.6067, 0.477, 0.5745, 0.4871, 0.5651, 0.3722, 0.5878, 0.3713, 0.5956, 0.4258, 0.5704, 0.429, 0.5628, 0.3121, 0.5848, 0.312, 0.5878, 0.3713, 0.5651, 0.3722, 0.5625, 0.25, 0.5843, 0.25, 0.5848, 0.312, 0.5628, 0.3121, 0.5703, 0.6953, 0.5939, 0.6968, 0.6067, 0.773, 0.5745, 0.7629, 0.5673, 0.625, 0.5899, 0.625, 0.5939, 0.6968, 0.5703, 0.6953, 0.5703, 0.5547, 0.5939, 0.5532, 0.5899, 0.625, 0.5673, 0.625, 0.5745, 0.4871, 0.6067, 0.477, 0.5939, 0.5532, 0.5703, 0.5547, 0.5625, 0.1875, 0.5843, 0.1875, 0.5843, 0.25, 0.5625, 0.25, 0.5625, 0.125, 0.5843, 0.125, 0.5843, 0.1875, 0.5625, 0.1875, 0.5625, 0.0625, 0.5843, 0.0625, 0.5843, 0.125, 0.5625, 0.125, 0.5625, 0.0, 0.5843, 0.0, 0.5843, 0.0625, 0.5625, 0.0625, 0.5628, 0.9379, 0.5848, 0.938, 0.5843, 1.0, 0.5625, 1.0, 0.5651, 0.8778, 0.5878, 0.8787, 0.5848, 0.938, 0.5628, 0.9379, 0.5704, 0.821, 0.5956, 0.8242, 0.5878, 0.8787, 0.5651, 0.8778, 0.5745, 0.7629, 0.6067, 0.773, 0.5956, 0.8242, 0.5704, 0.821, 0.0, 0.0, 0.0, 0.0, 0.0, 0.0, 0.0, 0.0, 0.0, 0.0, 0.0, 0.0, 0.0, 0.0, 0.0, 0.0, 0.0, 0.0, 0.0, 0.0, 0.0, 0.0, 0.0, 0.0, 0.0, 0.0, 0.0, 0.0, 0.0, 0.0, 0.0, 0.0, 0.5351, 0.4307, 0.5374, 0.4306, 0.5396, 0.4899, 0.5371, 0.4901, 0.5311, 0.25, 0.5332, 0.25, 0.5334, 0.3122, 0.5313, 0.3122, 0.5324, 0.3727, 0.5346, 0.3727, 0.5374, 0.4306, 0.5351, 0.4307, 0.5313, 0.3122, 0.5334, 0.3122, 0.5346, 0.3727, 0.5324, 0.3727, 0.535, 0.6938, 0.5373, 0.6939, 0.5396, 0.7601, 0.5371, 0.7599, 0.5371, 0.4901, 0.5396, 0.4899, 0.5373, 0.5561, 0.535, 0.5562, 0.5335, 0.625, 0.5357, 0.625, 0.5373, 0.6939, 0.535, 0.6938, 0.535, 0.5562, 0.5373, 0.5561, 0.5357, 0.625, 0.5335, 0.625, 0.5311, 0.1875, 0.5332, 0.1875, 0.5332, 0.25, 0.5311, 0.25, 0.5311, 0.0, 0.5332, 0.0, 0.5332, 0.0625, 0.5311, 0.0625, 0.5311, 0.125, 0.5332, 0.125, 0.5332, 0.1875, 0.5311, 0.1875, 0.5311, 0.0625, 0.5332, 0.0625, 0.5332, 0.125, 0.5311, 0.125, 0.5313, 0.9378, 0.5334, 0.9378, 0.5332, 1.0, 0.5311, 1.0, 0.5371, 0.7599, 0.5396, 0.7601, 0.5374, 0.8194, 0.5351, 0.8193, 0.5324, 0.8773, 0.5346, 0.8773, 0.5334, 0.9378, 0.5313, 0.9378, 0.5351, 0.8193, 0.5374, 0.8194, 0.5346, 0.8773, 0.5324, 0.8773, 0.5263, 0.8188, 0.5331, 0.8192, 0.5306, 0.8772, 0.5243, 0.8771, 0.5243, 0.8771, 0.5306, 0.8772, 0.5295, 0.9378, 0.5235, 0.9378, 0.5278, 0.7592, 0.535, 0.7597, 0.5331, 0.8192, 0.5263, 0.8188, 0.5235, 0.9378, 0.5295, 0.9378, 0.5294, 1.0, 0.5233, 1.0, 0.5233, 0.0625, 0.5294, 0.0625, 0.5294, 0.125, 0.5233, 0.125, 0.5233, 0.125, 0.5294, 0.125, 0.5294, 0.1875, 0.5233, 0.1875, 0.5233, 0.0, 0.5294, 0.0, 0.5294, 0.0625, 0.5233, 0.0625, 0.5233, 0.1875, 0.5294, 0.1875, 0.5294, 0.25, 0.5233, 0.25, 0.5262, 0.5566, 0.533, 0.5563, 0.5316, 0.625, 0.5251, 0.625, 0.5251, 0.625, 0.5316, 0.625, 0.533, 0.6937, 0.5262, 0.6934, 0.5278, 0.4908, 0.535, 0.4903, 0.533, 0.5563, 0.5262, 0.5566, 0.5262, 0.6934, 0.533, 0.6937, 0.535, 0.7597, 0.5278, 0.7592, 0.5235, 0.3122, 0.5295, 0.3122, 0.5306, 0.3728, 0.5243, 0.3729, 0.5243, 0.3729, 0.5306, 0.3728, 0.5331, 0.4308, 0.5263, 0.4312, 0.5233, 0.25, 0.5294, 0.25, 0.5295, 0.3122, 0.5235, 0.3122, 0.5263, 0.4312, 0.5331, 0.4308, 0.535, 0.4903, 0.5278, 0.4908, 0.5331, 0.8192, 0.5341, 0.8192, 0.5315, 0.8773, 0.5306, 0.8772, 0.5306, 0.8772, 0.5315, 0.8773, 0.5304, 0.9378, 0.5295, 0.9378, 0.535, 0.7597, 0.5361, 0.7598, 0.5341, 0.8192, 0.5331, 0.8192, 0.5295, 0.9378, 0.5304, 0.9378, 0.5302, 1.0, 0.5294, 1.0, 0.5294, 0.0625, 0.5302, 0.0625, 0.5302, 0.125, 0.5294, 0.125, 0.5294, 0.125, 0.5302, 0.125, 0.5302, 0.1875, 0.5294, 0.1875, 0.5294, 0.0, 0.5302, 0.0, 0.5302, 0.0625, 0.5294, 0.0625, 0.5294, 0.1875, 0.5302, 0.1875, 0.5302, 0.25, 0.5294, 0.25, 0.533, 0.5563, 0.534, 0.5563, 0.5326, 0.625, 0.5316, 0.625, 0.5316, 0.625, 0.5326, 0.625, 0.534, 0.6937, 0.533, 0.6937, 0.535, 0.4903, 0.5361, 0.4902, 0.534, 0.5563, 0.533, 0.5563, 0.533, 0.6937, 0.534, 0.6937, 0.5361, 0.7598, 0.535, 0.7597, 0.5295, 0.3122, 0.5304, 0.3122, 0.5315, 0.3727, 0.5306, 0.3728, 0.5306, 0.3728, 0.5315, 0.3727, 0.5341, 0.4308, 0.5331, 0.4308, 0.5294, 0.25, 0.5302, 0.25, 0.5304, 0.3122, 0.5295, 0.3122, 0.5331, 0.4308, 0.5341, 0.4308, 0.5361, 0.4902, 0.535, 0.4903])
me_cube.materials.append(mat_material)
me_cube.use_remesh_preserve_volume = False
me_cube.use_remesh_preserve_attributes = False
me_cube.use_mirror_vertex_groups = False
me_cube.update()

# ---- objects
ob_cube = bpy.data.objects.new('Cube', me_cube)

# ---- transforms, parenting, visibility, modifiers, constraints
ob_cube.location = (0.0, 0.0, 0.0)
ob_cube.lock_rotations_4d = False
ob_cube.empty_display_type = 'ARROWS'
ob_cube.lineart.crease_threshold = 0.0

# ---- collection membership
col_collection.objects.link(ob_cube)

# ---- scene / render settings (as saved in the file)
scene.frame_start = 1; scene.frame_end = 250; scene.frame_set(1)
scene.render.engine = 'BLENDER_EEVEE_NEXT'
scene.cycles.use_denoising = False
scene.cycles.samples = 128
scene.cycles.sampling_pattern = 'TABULATED_SOBOL'
scene.cycles.use_adaptive_sampling = False
scene.cycles.use_light_tree = False
scene.view_settings.view_transform = 'Filmic'
bpy.context.view_layer.update()

# ---- added for rendering (the .blend has no active camera and no usable light): camera, sun
cam_auto = bpy.data.cameras.new('AutoCamera')
cam_auto.lens = 50.0
cam_auto.sensor_width = 36.0
cam_auto.clip_end = 1000.0
ob_auto_camera = bpy.data.objects.new('AutoCamera', cam_auto)
scene.collection.objects.link(ob_auto_camera)
ob_auto_camera.location = (6.15226, -7.38272, 7.26302)
ob_auto_camera.rotation_euler = (1.09748, -7.21219e-08, 0.694738)
scene.camera = ob_auto_camera
light_auto_sun = bpy.data.lights.new('AutoSun', 'SUN')
light_auto_sun.energy = 3.0
light_auto_sun.angle = 0.0523599
ob_auto_sun = bpy.data.objects.new('AutoSun', light_auto_sun)
scene.collection.objects.link(ob_auto_sun)
ob_auto_sun.rotation_euler = (0.872665, 0.174533, 0.523599)
bpy.context.view_layer.update()
